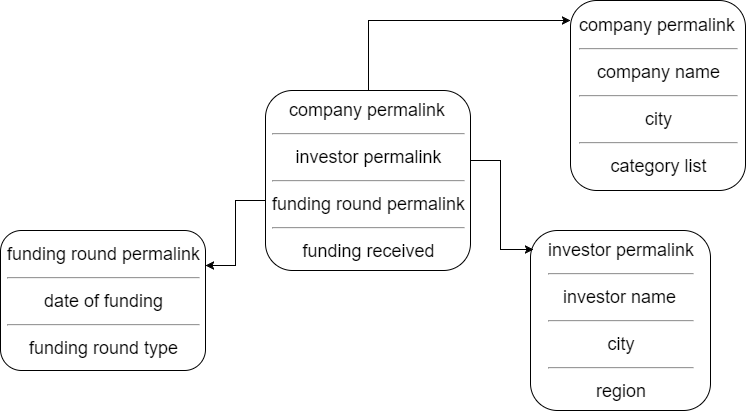

The diagram above was exported from draw.io. Its source (the exported page's mxGraphModel, read from the mxfile embedded in the PNG):
<mxGraphModel dx="872" dy="495" grid="1" gridSize="10" guides="1" tooltips="1" connect="1" arrows="1" fold="1" page="1" pageScale="1" pageWidth="850" pageHeight="1100" math="0" shadow="0">
  <root>
    <mxCell id="0" />
    <mxCell id="1" parent="0" />
    <mxCell id="3b7e34a0f149f1d8-1" value="&lt;p style=&quot;text-align: center&quot;&gt;&lt;font style=&quot;font-size: 18px&quot;&gt;&lt;font&gt;company&amp;nbsp;&lt;/font&gt;permalink&lt;/font&gt;&lt;font style=&quot;font-size: 12px&quot;&gt;&amp;nbsp;&lt;/font&gt;&lt;/p&gt;&lt;hr id=&quot;null&quot;&gt;&lt;p style=&quot;text-align: center&quot;&gt;&lt;font size=&quot;4&quot;&gt;&lt;font&gt;&lt;span&gt;investor&amp;nbsp;&lt;/span&gt;&lt;/font&gt;&lt;span&gt;permalink&lt;/span&gt;&lt;/font&gt;&lt;/p&gt;&lt;hr id=&quot;null&quot;&gt;&lt;p style=&quot;text-align: center&quot;&gt;&lt;font size=&quot;4&quot;&gt;&lt;span&gt;funding&lt;/span&gt;&lt;span&gt;&amp;nbsp;round permalink&lt;/span&gt;&lt;/font&gt;&lt;/p&gt;&lt;hr id=&quot;null&quot;&gt;&lt;p style=&quot;text-align: center&quot;&gt;&lt;font size=&quot;4&quot;&gt;funding received&lt;/font&gt;&lt;/p&gt;" style="rounded=1;whiteSpace=wrap;html=1;" vertex="1" parent="1">
      <mxGeometry x="305" y="190" width="205" height="180" as="geometry" />
    </mxCell>
    <mxCell id="3b7e34a0f149f1d8-5" style="edgeStyle=orthogonalEdgeStyle;rounded=0;html=1;exitX=0.5;exitY=0;jettySize=auto;orthogonalLoop=1;" edge="1" parent="1" source="3b7e34a0f149f1d8-1" target="3b7e34a0f149f1d8-8">
      <mxGeometry relative="1" as="geometry">
        <mxPoint x="600" y="120" as="targetPoint" />
        <Array as="points">
          <mxPoint x="408" y="120" />
        </Array>
      </mxGeometry>
    </mxCell>
    <mxCell id="3b7e34a0f149f1d8-6" value="&lt;p style=&quot;text-align: center&quot;&gt;&lt;font style=&quot;font-size: 18px&quot;&gt;funding&amp;nbsp;round permalink&lt;/font&gt;&lt;br&gt;&lt;/p&gt;&lt;hr id=&quot;null&quot;&gt;&lt;p style=&quot;text-align: center&quot;&gt;&lt;font size=&quot;4&quot;&gt;date of funding&lt;/font&gt;&lt;/p&gt;&lt;hr id=&quot;null&quot;&gt;&lt;p style=&quot;text-align: center&quot;&gt;&lt;font size=&quot;4&quot;&gt;funding round type&lt;/font&gt;&lt;/p&gt;" style="rounded=1;whiteSpace=wrap;html=1;" vertex="1" parent="1">
      <mxGeometry x="40" y="330" width="205" height="140" as="geometry" />
    </mxCell>
    <mxCell id="3b7e34a0f149f1d8-7" value="&lt;p style=&quot;text-align: center&quot;&gt;&lt;font style=&quot;font-size: 18px&quot;&gt;investor permalink&lt;/font&gt;&lt;/p&gt;&lt;hr id=&quot;null&quot;&gt;&lt;p style=&quot;text-align: center&quot;&gt;&lt;font style=&quot;font-size: 18px&quot;&gt;investor name&lt;/font&gt;&lt;font style=&quot;font-size: 12px&quot;&gt;&amp;nbsp;&lt;/font&gt;&lt;/p&gt;&lt;hr id=&quot;null&quot;&gt;&lt;p style=&quot;text-align: center&quot;&gt;&lt;/p&gt;&lt;p style=&quot;text-align: center&quot;&gt;&lt;font size=&quot;4&quot;&gt;city&lt;/font&gt;&lt;/p&gt;&lt;hr id=&quot;null&quot;&gt;&lt;p style=&quot;text-align: center&quot;&gt;&lt;font size=&quot;4&quot;&gt;region&lt;/font&gt;&lt;/p&gt;" style="rounded=1;whiteSpace=wrap;html=1;" vertex="1" parent="1">
      <mxGeometry x="570" y="330" width="180" height="180" as="geometry" />
    </mxCell>
    <mxCell id="3b7e34a0f149f1d8-8" value="&lt;p style=&quot;text-align: center&quot;&gt;&lt;font style=&quot;font-size: 18px&quot;&gt;&lt;font&gt;company&amp;nbsp;&lt;/font&gt;permalink&lt;/font&gt;&lt;font style=&quot;font-size: 12px&quot;&gt;&amp;nbsp;&lt;/font&gt;&lt;/p&gt;&lt;hr id=&quot;null&quot;&gt;&lt;p style=&quot;text-align: center&quot;&gt;&lt;font size=&quot;4&quot;&gt;company name&lt;/font&gt;&lt;/p&gt;&lt;hr id=&quot;null&quot;&gt;&lt;p style=&quot;text-align: center&quot;&gt;&lt;font size=&quot;4&quot;&gt;city&lt;/font&gt;&lt;/p&gt;&lt;hr id=&quot;null&quot;&gt;&lt;p style=&quot;text-align: center&quot;&gt;&lt;font size=&quot;4&quot;&gt;category list&lt;/font&gt;&lt;/p&gt;" style="rounded=1;whiteSpace=wrap;html=1;" vertex="1" parent="1">
      <mxGeometry x="610" y="100" width="175" height="190" as="geometry" />
    </mxCell>
    <mxCell id="3b7e34a0f149f1d8-9" style="edgeStyle=orthogonalEdgeStyle;rounded=0;html=1;exitX=0;exitY=0.75;entryX=1;entryY=0.25;jettySize=auto;orthogonalLoop=1;" edge="1" parent="1" source="3b7e34a0f149f1d8-1" target="3b7e34a0f149f1d8-6">
      <mxGeometry relative="1" as="geometry">
        <Array as="points">
          <mxPoint x="305" y="300" />
          <mxPoint x="275" y="300" />
          <mxPoint x="275" y="365" />
        </Array>
      </mxGeometry>
    </mxCell>
    <mxCell id="3b7e34a0f149f1d8-10" style="edgeStyle=orthogonalEdgeStyle;rounded=0;html=1;exitX=1;exitY=0.5;entryX=0.017;entryY=0.106;entryPerimeter=0;jettySize=auto;orthogonalLoop=1;" edge="1" parent="1" source="3b7e34a0f149f1d8-1" target="3b7e34a0f149f1d8-7">
      <mxGeometry relative="1" as="geometry">
        <Array as="points">
          <mxPoint x="510" y="260" />
          <mxPoint x="540" y="260" />
          <mxPoint x="540" y="349" />
        </Array>
      </mxGeometry>
    </mxCell>
    <mxCell id="2fcbf03e0f106241-1" value="&lt;br class=&quot;Apple-interchange-newline&quot;&gt;&lt;hr id=&quot;null&quot; style=&quot;color: rgb(0, 0, 0); font-family: Helvetica; font-size: 12px; font-style: normal; font-variant-ligatures: normal; font-variant-caps: normal; font-weight: normal; letter-spacing: normal; orphans: 2; text-align: center; text-indent: 0px; text-transform: none; white-space: normal; widows: 2; word-spacing: 0px; -webkit-text-stroke-width: 0px; background-color: rgb(235, 235, 235);&quot;&gt;" style="text;html=1;" vertex="1" parent="1">
      <mxGeometry x="690" y="240" width="30" height="40" as="geometry" />
    </mxCell>
  </root>
</mxGraphModel>